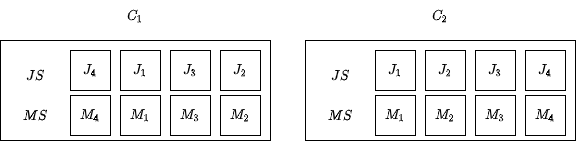

The diagram above was exported from draw.io. Its source (the exported page's mxGraphModel, read from the mxfile embedded in the PNG):
<mxGraphModel dx="1038" dy="520" grid="1" gridSize="10" guides="1" tooltips="1" connect="1" arrows="1" fold="1" page="1" pageScale="1" pageWidth="827" pageHeight="1169" math="1" shadow="0">
  <root>
    <mxCell id="0" />
    <mxCell id="1" parent="0" />
    <mxCell id="2" value="" style="group" vertex="1" connectable="0" parent="1">
      <mxGeometry x="445" y="60" width="270" height="150" as="geometry" />
    </mxCell>
    <mxCell id="3" value="\(C_2\)" style="text;html=1;strokeColor=none;fillColor=none;align=center;verticalAlign=middle;whiteSpace=wrap;rounded=0;" vertex="1" parent="2">
      <mxGeometry x="105" width="60" height="30" as="geometry" />
    </mxCell>
    <mxCell id="4" value="" style="rounded=0;whiteSpace=wrap;html=1;" vertex="1" parent="2">
      <mxGeometry y="40" width="270" height="100" as="geometry" />
    </mxCell>
    <mxCell id="5" value="\(JS\)" style="text;html=1;strokeColor=none;fillColor=none;align=center;verticalAlign=middle;whiteSpace=wrap;rounded=0;" vertex="1" parent="2">
      <mxGeometry x="10" y="60" width="50" height="30" as="geometry" />
    </mxCell>
    <mxCell id="6" value="\(MS\)" style="text;html=1;strokeColor=none;fillColor=none;align=center;verticalAlign=middle;whiteSpace=wrap;rounded=0;" vertex="1" parent="2">
      <mxGeometry x="10" y="100" width="50" height="30" as="geometry" />
    </mxCell>
    <mxCell id="7" value="\(M_1\)" style="rounded=0;whiteSpace=wrap;html=1;" vertex="1" parent="2">
      <mxGeometry x="70" y="95" width="40" height="40" as="geometry" />
    </mxCell>
    <mxCell id="8" value="\(J_1\)" style="rounded=0;whiteSpace=wrap;html=1;" vertex="1" parent="2">
      <mxGeometry x="70" y="50" width="40" height="40" as="geometry" />
    </mxCell>
    <mxCell id="9" value="\(M_2\)" style="rounded=0;whiteSpace=wrap;html=1;" vertex="1" parent="2">
      <mxGeometry x="120" y="95" width="40" height="40" as="geometry" />
    </mxCell>
    <mxCell id="10" value="\(J_2\)" style="rounded=0;whiteSpace=wrap;html=1;" vertex="1" parent="2">
      <mxGeometry x="120" y="50" width="40" height="40" as="geometry" />
    </mxCell>
    <mxCell id="11" value="\(M_3\)" style="rounded=0;whiteSpace=wrap;html=1;" vertex="1" parent="2">
      <mxGeometry x="170" y="95" width="40" height="40" as="geometry" />
    </mxCell>
    <mxCell id="12" value="\(J_3\)" style="rounded=0;whiteSpace=wrap;html=1;" vertex="1" parent="2">
      <mxGeometry x="170" y="50" width="40" height="40" as="geometry" />
    </mxCell>
    <mxCell id="13" value="\(M_4\)" style="rounded=0;whiteSpace=wrap;html=1;" vertex="1" parent="2">
      <mxGeometry x="220" y="95" width="40" height="40" as="geometry" />
    </mxCell>
    <mxCell id="14" value="\(J_4\)" style="rounded=0;whiteSpace=wrap;html=1;" vertex="1" parent="2">
      <mxGeometry x="220" y="50" width="40" height="40" as="geometry" />
    </mxCell>
    <mxCell id="15" value="" style="group" vertex="1" connectable="0" parent="1">
      <mxGeometry x="140" y="60" width="270" height="140" as="geometry" />
    </mxCell>
    <mxCell id="16" value="\(C_1\)" style="text;html=1;strokeColor=none;fillColor=none;align=center;verticalAlign=middle;whiteSpace=wrap;rounded=0;" vertex="1" parent="15">
      <mxGeometry x="105" width="60" height="30" as="geometry" />
    </mxCell>
    <mxCell id="17" value="" style="rounded=0;whiteSpace=wrap;html=1;" vertex="1" parent="15">
      <mxGeometry y="40" width="270" height="100" as="geometry" />
    </mxCell>
    <mxCell id="18" value="\(JS\)" style="text;html=1;strokeColor=none;fillColor=none;align=center;verticalAlign=middle;whiteSpace=wrap;rounded=0;" vertex="1" parent="15">
      <mxGeometry x="10" y="60" width="50" height="30" as="geometry" />
    </mxCell>
    <mxCell id="19" value="\(MS\)" style="text;html=1;strokeColor=none;fillColor=none;align=center;verticalAlign=middle;whiteSpace=wrap;rounded=0;" vertex="1" parent="15">
      <mxGeometry x="10" y="100" width="50" height="30" as="geometry" />
    </mxCell>
    <mxCell id="20" value="\(M_4\)" style="rounded=0;whiteSpace=wrap;html=1;" vertex="1" parent="15">
      <mxGeometry x="70" y="95" width="40" height="40" as="geometry" />
    </mxCell>
    <mxCell id="21" value="\(J_4\)" style="rounded=0;whiteSpace=wrap;html=1;" vertex="1" parent="15">
      <mxGeometry x="70" y="50" width="40" height="40" as="geometry" />
    </mxCell>
    <mxCell id="22" value="\(M_1\)" style="rounded=0;whiteSpace=wrap;html=1;" vertex="1" parent="15">
      <mxGeometry x="120" y="95" width="40" height="40" as="geometry" />
    </mxCell>
    <mxCell id="23" value="\(J_1\)" style="rounded=0;whiteSpace=wrap;html=1;" vertex="1" parent="15">
      <mxGeometry x="120" y="50" width="40" height="40" as="geometry" />
    </mxCell>
    <mxCell id="24" value="\(M_3\)" style="rounded=0;whiteSpace=wrap;html=1;" vertex="1" parent="15">
      <mxGeometry x="170" y="95" width="40" height="40" as="geometry" />
    </mxCell>
    <mxCell id="25" value="\(J_3\)" style="rounded=0;whiteSpace=wrap;html=1;" vertex="1" parent="15">
      <mxGeometry x="170" y="50" width="40" height="40" as="geometry" />
    </mxCell>
    <mxCell id="26" value="\(M_2\)" style="rounded=0;whiteSpace=wrap;html=1;" vertex="1" parent="15">
      <mxGeometry x="220" y="95" width="40" height="40" as="geometry" />
    </mxCell>
    <mxCell id="27" value="\(J_2\)" style="rounded=0;whiteSpace=wrap;html=1;" vertex="1" parent="15">
      <mxGeometry x="220" y="50" width="40" height="40" as="geometry" />
    </mxCell>
  </root>
</mxGraphModel>